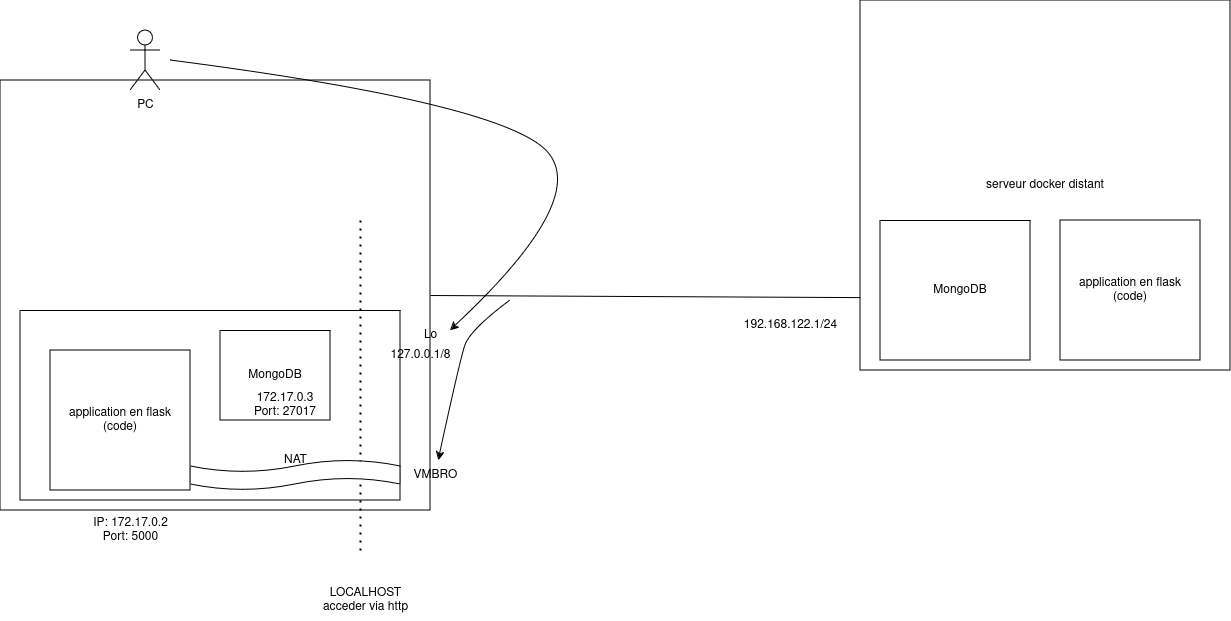

The diagram above was exported from draw.io. Its source (the exported page's mxGraphModel, read from the mxfile embedded in the PNG):
<mxGraphModel dx="2241" dy="1894" grid="1" gridSize="10" guides="1" tooltips="1" connect="1" arrows="1" fold="1" page="1" pageScale="1" pageWidth="827" pageHeight="1169" math="0" shadow="0">
  <root>
    <mxCell id="0" />
    <mxCell id="1" parent="0" />
    <mxCell id="_x9ChcHQn1AoFV_9rnD7-1" value="" style="whiteSpace=wrap;html=1;aspect=fixed;" parent="1" vertex="1">
      <mxGeometry x="-280" y="-40" width="430" height="430" as="geometry" />
    </mxCell>
    <mxCell id="_x9ChcHQn1AoFV_9rnD7-2" value="" style="endArrow=none;html=1;rounded=0;exitX=1;exitY=0.5;exitDx=0;exitDy=0;entryX=0.003;entryY=0.803;entryDx=0;entryDy=0;entryPerimeter=0;" parent="1" source="_x9ChcHQn1AoFV_9rnD7-1" target="_x9ChcHQn1AoFV_9rnD7-3" edge="1">
      <mxGeometry width="50" height="50" relative="1" as="geometry">
        <mxPoint x="390" y="380" as="sourcePoint" />
        <mxPoint x="390" y="180" as="targetPoint" />
      </mxGeometry>
    </mxCell>
    <mxCell id="_x9ChcHQn1AoFV_9rnD7-3" value="serveur docker distant" style="whiteSpace=wrap;html=1;aspect=fixed;" parent="1" vertex="1">
      <mxGeometry x="580" y="-120" width="370" height="370" as="geometry" />
    </mxCell>
    <mxCell id="_x9ChcHQn1AoFV_9rnD7-4" value="&lt;div&gt;application en flask&lt;/div&gt;&lt;div&gt;(code)&lt;br&gt;&lt;/div&gt;" style="whiteSpace=wrap;html=1;aspect=fixed;" parent="1" vertex="1">
      <mxGeometry x="780" y="100" width="140" height="140" as="geometry" />
    </mxCell>
    <mxCell id="_x9ChcHQn1AoFV_9rnD7-5" value=" IP: &lt;span class=&quot;hljs-number&quot;&gt;172.17&lt;/span&gt;&lt;span class=&quot;hljs-number&quot;&gt;.0&lt;/span&gt;&lt;span class=&quot;hljs-number&quot;&gt;.2&lt;/span&gt;&lt;br&gt;                             Port: &lt;span class=&quot;hljs-number&quot;&gt;5000&lt;/span&gt;" style="text;html=1;align=center;verticalAlign=middle;resizable=0;points=[];autosize=1;strokeColor=none;fillColor=none;" parent="1" vertex="1">
      <mxGeometry x="-200" y="390" width="100" height="40" as="geometry" />
    </mxCell>
    <mxCell id="_x9ChcHQn1AoFV_9rnD7-6" value="" style="endArrow=none;dashed=1;html=1;dashPattern=1 3;strokeWidth=2;rounded=0;" parent="1" edge="1">
      <mxGeometry width="50" height="50" relative="1" as="geometry">
        <mxPoint x="80" y="430" as="sourcePoint" />
        <mxPoint x="80" y="100" as="targetPoint" />
      </mxGeometry>
    </mxCell>
    <mxCell id="_x9ChcHQn1AoFV_9rnD7-7" value="&lt;div&gt;LOCALHOST&lt;/div&gt;&lt;div&gt;acceder via http&lt;br&gt;&lt;/div&gt;" style="text;html=1;align=center;verticalAlign=middle;resizable=0;points=[];autosize=1;strokeColor=none;fillColor=none;" parent="1" vertex="1">
      <mxGeometry x="30" y="460" width="110" height="40" as="geometry" />
    </mxCell>
    <mxCell id="_x9ChcHQn1AoFV_9rnD7-8" value="" style="shape=umlActor;verticalLabelPosition=bottom;verticalAlign=top;html=1;outlineConnect=0;" parent="1" vertex="1">
      <mxGeometry x="-150" y="-90" width="30" height="60" as="geometry" />
    </mxCell>
    <mxCell id="_x9ChcHQn1AoFV_9rnD7-9" value="" style="swimlane;startSize=0;" parent="1" vertex="1">
      <mxGeometry x="-260" y="190" width="380" height="190" as="geometry" />
    </mxCell>
    <mxCell id="_x9ChcHQn1AoFV_9rnD7-22" value="" style="swimlane;startSize=0;" parent="_x9ChcHQn1AoFV_9rnD7-9" vertex="1">
      <mxGeometry x="200" y="20" width="110" height="90" as="geometry" />
    </mxCell>
    <mxCell id="_x9ChcHQn1AoFV_9rnD7-23" value="MongoDB" style="text;html=1;align=center;verticalAlign=middle;whiteSpace=wrap;rounded=0;" parent="_x9ChcHQn1AoFV_9rnD7-22" vertex="1">
      <mxGeometry x="25" y="30" width="60" height="30" as="geometry" />
    </mxCell>
    <mxCell id="_x9ChcHQn1AoFV_9rnD7-24" value="&lt;div&gt;&lt;span class=&quot;hljs-number&quot;&gt;172.17&lt;/span&gt;&lt;span class=&quot;hljs-number&quot;&gt;.0&lt;/span&gt;&lt;span class=&quot;hljs-number&quot;&gt;.3&lt;/span&gt;&lt;/div&gt;&lt;div&gt;Port: &lt;span class=&quot;hljs-number&quot;&gt;27017&lt;/span&gt;&lt;/div&gt;" style="text;html=1;align=center;verticalAlign=middle;whiteSpace=wrap;rounded=0;" parent="_x9ChcHQn1AoFV_9rnD7-22" vertex="1">
      <mxGeometry x="25" y="60" width="80" height="30" as="geometry" />
    </mxCell>
    <mxCell id="_x9ChcHQn1AoFV_9rnD7-10" value="VMBRO" style="text;html=1;align=center;verticalAlign=middle;resizable=0;points=[];autosize=1;strokeColor=none;fillColor=none;" parent="1" vertex="1">
      <mxGeometry x="120" y="340" width="70" height="30" as="geometry" />
    </mxCell>
    <mxCell id="_x9ChcHQn1AoFV_9rnD7-11" value="" style="curved=1;endArrow=classic;html=1;rounded=0;" parent="1" target="_x9ChcHQn1AoFV_9rnD7-10" edge="1">
      <mxGeometry width="50" height="50" relative="1" as="geometry">
        <mxPoint x="230" y="180" as="sourcePoint" />
        <mxPoint x="440" y="110" as="targetPoint" />
        <Array as="points">
          <mxPoint x="190" y="210" />
          <mxPoint x="180" y="240" />
        </Array>
      </mxGeometry>
    </mxCell>
    <mxCell id="_x9ChcHQn1AoFV_9rnD7-12" value="" style="curved=1;endArrow=classic;html=1;rounded=0;" parent="1" edge="1">
      <mxGeometry width="50" height="50" relative="1" as="geometry">
        <mxPoint x="-110" y="-60" as="sourcePoint" />
        <mxPoint x="170" y="210" as="targetPoint" />
        <Array as="points">
          <mxPoint x="200" y="-20" />
          <mxPoint x="320" y="70" />
        </Array>
      </mxGeometry>
    </mxCell>
    <mxCell id="_x9ChcHQn1AoFV_9rnD7-13" value="Lo" style="text;html=1;align=center;verticalAlign=middle;resizable=0;points=[];autosize=1;strokeColor=none;fillColor=none;" parent="1" vertex="1">
      <mxGeometry x="130" y="200" width="40" height="30" as="geometry" />
    </mxCell>
    <mxCell id="_x9ChcHQn1AoFV_9rnD7-14" value="" style="shape=tape;whiteSpace=wrap;html=1;" parent="1" vertex="1">
      <mxGeometry x="-90" y="340" width="210" height="30" as="geometry" />
    </mxCell>
    <mxCell id="_x9ChcHQn1AoFV_9rnD7-15" value="NAT" style="text;html=1;align=center;verticalAlign=middle;resizable=0;points=[];autosize=1;strokeColor=none;fillColor=none;" parent="1" vertex="1">
      <mxGeometry x="-10" y="325" width="50" height="30" as="geometry" />
    </mxCell>
    <mxCell id="_x9ChcHQn1AoFV_9rnD7-16" value="&lt;div&gt;application en flask&lt;/div&gt;&lt;div&gt;(code)&lt;br&gt;&lt;/div&gt;" style="whiteSpace=wrap;html=1;aspect=fixed;" parent="1" vertex="1">
      <mxGeometry x="-230" y="230" width="140" height="140" as="geometry" />
    </mxCell>
    <mxCell id="_x9ChcHQn1AoFV_9rnD7-17" value="PC" style="text;html=1;align=center;verticalAlign=middle;resizable=0;points=[];autosize=1;strokeColor=none;fillColor=none;" parent="1" vertex="1">
      <mxGeometry x="-155" y="-30" width="40" height="30" as="geometry" />
    </mxCell>
    <mxCell id="_x9ChcHQn1AoFV_9rnD7-18" value="192.168.122.1/24" style="text;html=1;align=center;verticalAlign=middle;resizable=0;points=[];autosize=1;strokeColor=none;fillColor=none;" parent="1" vertex="1">
      <mxGeometry x="450" y="190" width="120" height="30" as="geometry" />
    </mxCell>
    <mxCell id="_x9ChcHQn1AoFV_9rnD7-19" value="127.0.0.1/8" style="text;html=1;align=center;verticalAlign=middle;resizable=0;points=[];autosize=1;strokeColor=none;fillColor=none;" parent="1" vertex="1">
      <mxGeometry x="100" y="220" width="80" height="30" as="geometry" />
    </mxCell>
    <mxCell id="_x9ChcHQn1AoFV_9rnD7-20" value="" style="swimlane;startSize=0;" parent="1" vertex="1">
      <mxGeometry x="600" y="100" width="150" height="140" as="geometry" />
    </mxCell>
    <mxCell id="_x9ChcHQn1AoFV_9rnD7-21" value="MongoDB" style="text;html=1;align=center;verticalAlign=middle;whiteSpace=wrap;rounded=0;" parent="_x9ChcHQn1AoFV_9rnD7-20" vertex="1">
      <mxGeometry x="50" y="55" width="60" height="30" as="geometry" />
    </mxCell>
  </root>
</mxGraphModel>